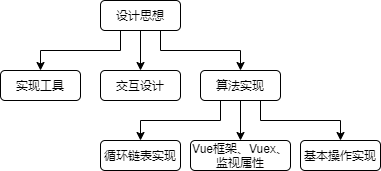

The diagram above was exported from draw.io. Its source (the exported page's mxGraphModel, read from the mxfile embedded in the PNG):
<mxGraphModel dx="903" dy="499" grid="1" gridSize="10" guides="1" tooltips="1" connect="1" arrows="1" fold="1" page="1" pageScale="1" pageWidth="4681" pageHeight="3300" math="0" shadow="0">
  <root>
    <mxCell id="0" />
    <mxCell id="1" parent="0" />
    <mxCell id="10" style="edgeStyle=orthogonalEdgeStyle;rounded=0;orthogonalLoop=1;jettySize=auto;html=1;exitX=0.25;exitY=1;exitDx=0;exitDy=0;entryX=0.5;entryY=0;entryDx=0;entryDy=0;" parent="1" source="2" target="3" edge="1">
      <mxGeometry relative="1" as="geometry" />
    </mxCell>
    <mxCell id="11" style="edgeStyle=orthogonalEdgeStyle;rounded=0;orthogonalLoop=1;jettySize=auto;html=1;exitX=0.5;exitY=1;exitDx=0;exitDy=0;entryX=0.5;entryY=0;entryDx=0;entryDy=0;" parent="1" source="2" target="4" edge="1">
      <mxGeometry relative="1" as="geometry" />
    </mxCell>
    <mxCell id="12" style="edgeStyle=orthogonalEdgeStyle;rounded=0;orthogonalLoop=1;jettySize=auto;html=1;exitX=0.75;exitY=1;exitDx=0;exitDy=0;entryX=0.5;entryY=0;entryDx=0;entryDy=0;" parent="1" source="2" target="5" edge="1">
      <mxGeometry relative="1" as="geometry" />
    </mxCell>
    <mxCell id="2" value="设计思想" style="rounded=1;whiteSpace=wrap;html=1;" parent="1" vertex="1">
      <mxGeometry x="160" y="90" width="80" height="30" as="geometry" />
    </mxCell>
    <mxCell id="3" value="实现工具" style="rounded=1;whiteSpace=wrap;html=1;" parent="1" vertex="1">
      <mxGeometry x="60" y="160" width="80" height="30" as="geometry" />
    </mxCell>
    <mxCell id="4" value="交互设计" style="rounded=1;whiteSpace=wrap;html=1;" parent="1" vertex="1">
      <mxGeometry x="160" y="160" width="80" height="30" as="geometry" />
    </mxCell>
    <mxCell id="15" style="edgeStyle=orthogonalEdgeStyle;rounded=0;orthogonalLoop=1;jettySize=auto;html=1;exitX=0.25;exitY=1;exitDx=0;exitDy=0;entryX=0.5;entryY=0;entryDx=0;entryDy=0;" edge="1" parent="1" source="5" target="8">
      <mxGeometry relative="1" as="geometry" />
    </mxCell>
    <mxCell id="18" value="" style="edgeStyle=orthogonalEdgeStyle;rounded=0;orthogonalLoop=1;jettySize=auto;html=1;" edge="1" parent="1" source="5" target="6">
      <mxGeometry relative="1" as="geometry" />
    </mxCell>
    <mxCell id="19" style="edgeStyle=orthogonalEdgeStyle;rounded=0;orthogonalLoop=1;jettySize=auto;html=1;exitX=0.75;exitY=1;exitDx=0;exitDy=0;entryX=0.5;entryY=0;entryDx=0;entryDy=0;" edge="1" parent="1" source="5" target="7">
      <mxGeometry relative="1" as="geometry" />
    </mxCell>
    <mxCell id="5" value="算法实现" style="rounded=1;whiteSpace=wrap;html=1;" parent="1" vertex="1">
      <mxGeometry x="260" y="160" width="80" height="30" as="geometry" />
    </mxCell>
    <mxCell id="6" value="Vue框架、Vuex、监视属性" style="rounded=1;whiteSpace=wrap;html=1;" parent="1" vertex="1">
      <mxGeometry x="250" y="230" width="100" height="30" as="geometry" />
    </mxCell>
    <mxCell id="7" value="基本操作实现" style="rounded=1;whiteSpace=wrap;html=1;" parent="1" vertex="1">
      <mxGeometry x="360" y="230" width="80" height="30" as="geometry" />
    </mxCell>
    <mxCell id="8" value="循环链表实现" style="rounded=1;whiteSpace=wrap;html=1;" parent="1" vertex="1">
      <mxGeometry x="160" y="230" width="80" height="30" as="geometry" />
    </mxCell>
  </root>
</mxGraphModel>